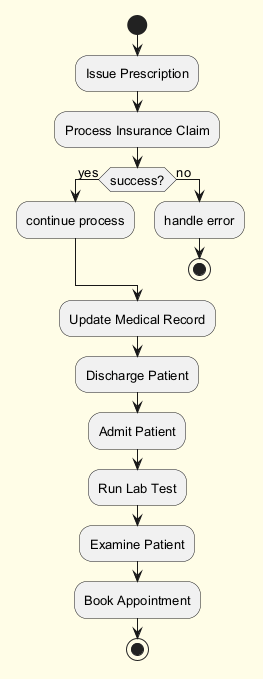

The diagram above was rendered by PlantUML. Its source (embedded in the PNG):
@startuml
skinparam backgroundColor #FFFDE7
skinparam classBackgroundColor #FFF9C4
skinparam classBorderColor #F57F17
skinparam defaultFontSize 13
start
:Issue Prescription;
:Process Insurance Claim;
if (success?) then (yes)
:continue process;
else (no)
:handle error;
stop
endif
:Update Medical Record;
:Discharge Patient;
:Admit Patient;
:Run Lab Test;
:Examine Patient;
:Book Appointment;
stop
@enduml